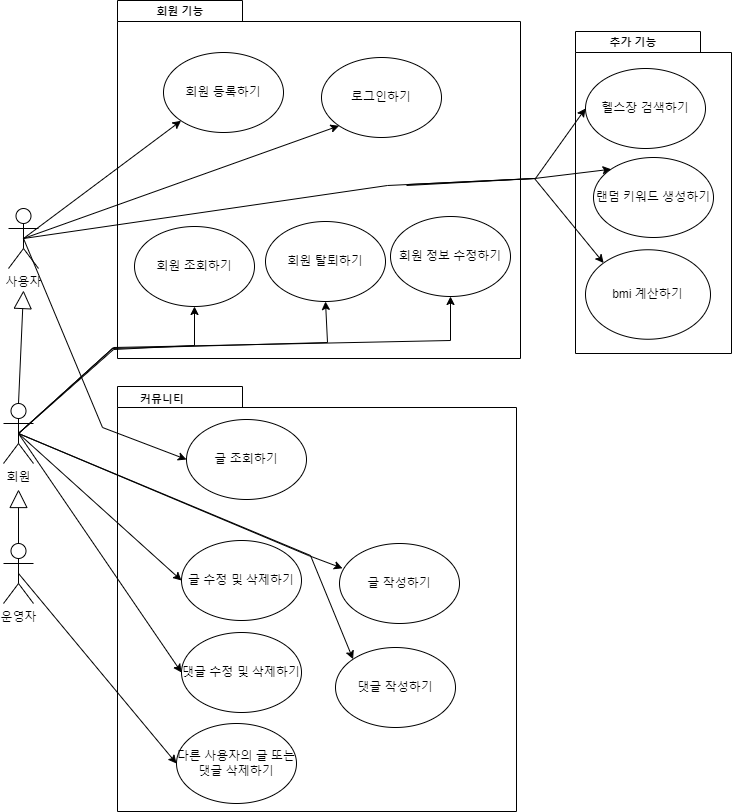

The diagram above was exported from draw.io. Its source (the exported page's mxGraphModel, read from the mxfile embedded in the PNG):
<mxGraphModel dx="1050" dy="1831" grid="0" gridSize="10" guides="1" tooltips="1" connect="1" arrows="1" fold="1" page="0" pageScale="1" pageWidth="1169" pageHeight="827" math="0" shadow="0">
  <root>
    <mxCell id="0" />
    <mxCell id="1" parent="0" />
    <mxCell id="TyvMzLIYv4KJz975zevj-1" value="사용자" style="shape=umlActor;verticalLabelPosition=bottom;verticalAlign=top;html=1;outlineConnect=0;" parent="1" vertex="1">
      <mxGeometry x="64" y="-601" width="30" height="60" as="geometry" />
    </mxCell>
    <mxCell id="9i96gzgpmykBnds_DL8u-9" value="" style="shape=folder;fontStyle=1;spacingTop=10;tabWidth=125;tabHeight=21;tabPosition=left;html=1;fontSize=11;" parent="1" vertex="1">
      <mxGeometry x="173" y="-809" width="403" height="358" as="geometry" />
    </mxCell>
    <mxCell id="9i96gzgpmykBnds_DL8u-10" value="회원 기능" style="text;align=center;fontStyle=1;verticalAlign=middle;spacingLeft=3;spacingRight=3;strokeColor=none;rotatable=0;points=[[0,0.5],[1,0.5]];portConstraint=eastwest;fontSize=11;" parent="1" vertex="1">
      <mxGeometry x="196" y="-809" width="80" height="20" as="geometry" />
    </mxCell>
    <mxCell id="9i96gzgpmykBnds_DL8u-13" value="로그인하기" style="ellipse;whiteSpace=wrap;html=1;" parent="1" vertex="1">
      <mxGeometry x="377" y="-752" width="120" height="80" as="geometry" />
    </mxCell>
    <mxCell id="9i96gzgpmykBnds_DL8u-14" value="회원 등록하기" style="ellipse;whiteSpace=wrap;html=1;" parent="1" vertex="1">
      <mxGeometry x="219" y="-757" width="120" height="80" as="geometry" />
    </mxCell>
    <mxCell id="9i96gzgpmykBnds_DL8u-15" value="" style="shape=folder;fontStyle=1;spacingTop=10;tabWidth=125;tabHeight=21;tabPosition=left;html=1;fontSize=11;" parent="1" vertex="1">
      <mxGeometry x="173" y="-423" width="399" height="425" as="geometry" />
    </mxCell>
    <mxCell id="9i96gzgpmykBnds_DL8u-16" value="커뮤니티" style="text;align=center;fontStyle=1;verticalAlign=middle;spacingLeft=3;spacingRight=3;strokeColor=none;rotatable=0;points=[[0,0.5],[1,0.5]];portConstraint=eastwest;fontSize=11;" parent="1" vertex="1">
      <mxGeometry x="178" y="-421" width="80" height="20" as="geometry" />
    </mxCell>
    <mxCell id="9i96gzgpmykBnds_DL8u-17" value="글 작성하기" style="ellipse;whiteSpace=wrap;html=1;" parent="1" vertex="1">
      <mxGeometry x="395" y="-266" width="120" height="80" as="geometry" />
    </mxCell>
    <mxCell id="9i96gzgpmykBnds_DL8u-18" value="댓글 작성하기" style="ellipse;whiteSpace=wrap;html=1;" parent="1" vertex="1">
      <mxGeometry x="391" y="-162" width="120" height="80" as="geometry" />
    </mxCell>
    <mxCell id="9i96gzgpmykBnds_DL8u-22" value="글 수정 및 삭제하기" style="ellipse;whiteSpace=wrap;html=1;" parent="1" vertex="1">
      <mxGeometry x="237" y="-269" width="120" height="80" as="geometry" />
    </mxCell>
    <mxCell id="9i96gzgpmykBnds_DL8u-24" value="댓글 수정 및 삭제하기" style="ellipse;whiteSpace=wrap;html=1;" parent="1" vertex="1">
      <mxGeometry x="237" y="-177" width="120" height="80" as="geometry" />
    </mxCell>
    <mxCell id="9i96gzgpmykBnds_DL8u-25" value="회원 탈퇴하기" style="ellipse;whiteSpace=wrap;html=1;" parent="1" vertex="1">
      <mxGeometry x="321" y="-588" width="120" height="80" as="geometry" />
    </mxCell>
    <mxCell id="9i96gzgpmykBnds_DL8u-26" value="글 조회하기" style="ellipse;whiteSpace=wrap;html=1;" parent="1" vertex="1">
      <mxGeometry x="242" y="-390" width="120" height="80" as="geometry" />
    </mxCell>
    <mxCell id="9i96gzgpmykBnds_DL8u-27" value="회원 조회하기" style="ellipse;whiteSpace=wrap;html=1;" parent="1" vertex="1">
      <mxGeometry x="190" y="-583" width="120" height="80" as="geometry" />
    </mxCell>
    <mxCell id="9i96gzgpmykBnds_DL8u-28" value="" style="shape=folder;fontStyle=1;spacingTop=10;tabWidth=125;tabHeight=21;tabPosition=left;html=1;fontSize=11;" parent="1" vertex="1">
      <mxGeometry x="631" y="-778" width="156" height="322" as="geometry" />
    </mxCell>
    <mxCell id="9i96gzgpmykBnds_DL8u-29" value="추가 기능" style="text;align=center;fontStyle=1;verticalAlign=middle;spacingLeft=3;spacingRight=3;strokeColor=none;rotatable=0;points=[[0,0.5],[1,0.5]];portConstraint=eastwest;fontSize=11;" parent="1" vertex="1">
      <mxGeometry x="649" y="-778" width="80" height="20" as="geometry" />
    </mxCell>
    <mxCell id="9i96gzgpmykBnds_DL8u-30" value="헬스장 검색하기" style="ellipse;whiteSpace=wrap;html=1;" parent="1" vertex="1">
      <mxGeometry x="641" y="-741" width="120" height="80" as="geometry" />
    </mxCell>
    <mxCell id="9i96gzgpmykBnds_DL8u-31" value="bmi 계산하기" style="ellipse;whiteSpace=wrap;html=1;" parent="1" vertex="1">
      <mxGeometry x="641" y="-559.75" width="125" height="89.5" as="geometry" />
    </mxCell>
    <mxCell id="9i96gzgpmykBnds_DL8u-34" value="다른 사용자의 글 또는 댓글 삭제하기" style="ellipse;whiteSpace=wrap;html=1;" parent="1" vertex="1">
      <mxGeometry x="232" y="-86" width="120" height="80" as="geometry" />
    </mxCell>
    <mxCell id="9i96gzgpmykBnds_DL8u-35" value="회원 정보 수정하기" style="ellipse;whiteSpace=wrap;html=1;" parent="1" vertex="1">
      <mxGeometry x="446" y="-593" width="120" height="80" as="geometry" />
    </mxCell>
    <mxCell id="9i96gzgpmykBnds_DL8u-36" value="랜덤 키워드 생성하기" style="ellipse;whiteSpace=wrap;html=1;" parent="1" vertex="1">
      <mxGeometry x="649" y="-652" width="120" height="80" as="geometry" />
    </mxCell>
    <mxCell id="X7TKJzOOAbTIhP6XKKEy-8" value="" style="endArrow=classic;html=1;rounded=0;entryX=0;entryY=1;entryDx=0;entryDy=0;exitX=0.5;exitY=0.5;exitDx=0;exitDy=0;exitPerimeter=0;" parent="1" source="TyvMzLIYv4KJz975zevj-1" target="9i96gzgpmykBnds_DL8u-13" edge="1">
      <mxGeometry width="50" height="50" relative="1" as="geometry">
        <mxPoint x="73" y="-465" as="sourcePoint" />
        <mxPoint x="798" y="-252" as="targetPoint" />
      </mxGeometry>
    </mxCell>
    <mxCell id="X7TKJzOOAbTIhP6XKKEy-9" value="" style="endArrow=classic;html=1;rounded=0;entryX=0;entryY=1;entryDx=0;entryDy=0;exitX=0.5;exitY=0.5;exitDx=0;exitDy=0;exitPerimeter=0;" parent="1" source="TyvMzLIYv4KJz975zevj-1" target="9i96gzgpmykBnds_DL8u-14" edge="1">
      <mxGeometry width="50" height="50" relative="1" as="geometry">
        <mxPoint x="728" y="-242" as="sourcePoint" />
        <mxPoint x="808" y="-242" as="targetPoint" />
        <Array as="points" />
      </mxGeometry>
    </mxCell>
    <mxCell id="X7TKJzOOAbTIhP6XKKEy-13" value="회원" style="shape=umlActor;verticalLabelPosition=bottom;verticalAlign=top;html=1;" parent="1" vertex="1">
      <mxGeometry x="59" y="-406" width="30" height="60" as="geometry" />
    </mxCell>
    <mxCell id="X7TKJzOOAbTIhP6XKKEy-16" value="" style="endArrow=classic;html=1;rounded=0;entryX=0.5;entryY=1;entryDx=0;entryDy=0;exitX=0.5;exitY=0.5;exitDx=0;exitDy=0;exitPerimeter=0;" parent="1" source="X7TKJzOOAbTIhP6XKKEy-13" target="9i96gzgpmykBnds_DL8u-35" edge="1">
      <mxGeometry width="50" height="50" relative="1" as="geometry">
        <mxPoint x="678" y="-292" as="sourcePoint" />
        <mxPoint x="758" y="-292" as="targetPoint" />
        <Array as="points">
          <mxPoint x="169" y="-462" />
          <mxPoint x="506" y="-469" />
        </Array>
      </mxGeometry>
    </mxCell>
    <mxCell id="X7TKJzOOAbTIhP6XKKEy-17" value="" style="endArrow=classic;html=1;rounded=0;entryX=0.5;entryY=1;entryDx=0;entryDy=0;exitX=0.5;exitY=0.5;exitDx=0;exitDy=0;exitPerimeter=0;" parent="1" source="X7TKJzOOAbTIhP6XKKEy-13" target="9i96gzgpmykBnds_DL8u-25" edge="1">
      <mxGeometry width="50" height="50" relative="1" as="geometry">
        <mxPoint x="688" y="-282" as="sourcePoint" />
        <mxPoint x="768" y="-282" as="targetPoint" />
        <Array as="points">
          <mxPoint x="168" y="-461" />
          <mxPoint x="383" y="-467" />
        </Array>
      </mxGeometry>
    </mxCell>
    <mxCell id="X7TKJzOOAbTIhP6XKKEy-18" value="" style="endArrow=classic;html=1;rounded=0;entryX=0.5;entryY=1;entryDx=0;entryDy=0;exitX=0.5;exitY=0.5;exitDx=0;exitDy=0;exitPerimeter=0;" parent="1" source="X7TKJzOOAbTIhP6XKKEy-13" target="9i96gzgpmykBnds_DL8u-27" edge="1">
      <mxGeometry width="50" height="50" relative="1" as="geometry">
        <mxPoint x="698" y="-272" as="sourcePoint" />
        <mxPoint x="778" y="-272" as="targetPoint" />
        <Array as="points">
          <mxPoint x="169" y="-460" />
          <mxPoint x="250" y="-464" />
        </Array>
      </mxGeometry>
    </mxCell>
    <mxCell id="X7TKJzOOAbTIhP6XKKEy-19" value="" style="endArrow=block;endSize=16;endFill=0;html=1;rounded=0;exitX=0.5;exitY=0;exitDx=0;exitDy=0;exitPerimeter=0;" parent="1" source="X7TKJzOOAbTIhP6XKKEy-13" edge="1">
      <mxGeometry width="160" relative="1" as="geometry">
        <mxPoint x="44" y="-256" as="sourcePoint" />
        <mxPoint x="79" y="-519" as="targetPoint" />
      </mxGeometry>
    </mxCell>
    <mxCell id="X7TKJzOOAbTIhP6XKKEy-20" value="" style="endArrow=classic;html=1;rounded=0;entryX=0;entryY=0.5;entryDx=0;entryDy=0;exitX=0.5;exitY=0.5;exitDx=0;exitDy=0;exitPerimeter=0;" parent="1" source="TyvMzLIYv4KJz975zevj-1" target="9i96gzgpmykBnds_DL8u-30" edge="1">
      <mxGeometry width="50" height="50" relative="1" as="geometry">
        <mxPoint x="89" y="-561" as="sourcePoint" />
        <mxPoint x="196" y="-625" as="targetPoint" />
        <Array as="points">
          <mxPoint x="443" y="-624" />
          <mxPoint x="591" y="-631" />
        </Array>
      </mxGeometry>
    </mxCell>
    <mxCell id="X7TKJzOOAbTIhP6XKKEy-21" value="" style="endArrow=classic;html=1;rounded=0;entryX=0;entryY=0;entryDx=0;entryDy=0;" parent="1" target="9i96gzgpmykBnds_DL8u-36" edge="1">
      <mxGeometry width="50" height="50" relative="1" as="geometry">
        <mxPoint x="462" y="-624" as="sourcePoint" />
        <mxPoint x="758" y="-292" as="targetPoint" />
        <Array as="points">
          <mxPoint x="590" y="-631" />
        </Array>
      </mxGeometry>
    </mxCell>
    <mxCell id="X7TKJzOOAbTIhP6XKKEy-24" value="" style="endArrow=classic;html=1;rounded=0;exitX=0.5;exitY=0.5;exitDx=0;exitDy=0;exitPerimeter=0;entryX=0;entryY=0;entryDx=0;entryDy=0;" parent="1" source="X7TKJzOOAbTIhP6XKKEy-13" target="9i96gzgpmykBnds_DL8u-18" edge="1">
      <mxGeometry width="50" height="50" relative="1" as="geometry">
        <mxPoint x="109" y="-367" as="sourcePoint" />
        <mxPoint x="393" y="-236" as="targetPoint" />
        <Array as="points">
          <mxPoint x="366" y="-254" />
        </Array>
      </mxGeometry>
    </mxCell>
    <mxCell id="X7TKJzOOAbTIhP6XKKEy-26" value="" style="endArrow=classic;html=1;rounded=0;entryX=0;entryY=0.5;entryDx=0;entryDy=0;exitX=0.5;exitY=0.5;exitDx=0;exitDy=0;exitPerimeter=0;" parent="1" source="X7TKJzOOAbTIhP6XKKEy-13" target="9i96gzgpmykBnds_DL8u-22" edge="1">
      <mxGeometry width="50" height="50" relative="1" as="geometry">
        <mxPoint x="116" y="-334" as="sourcePoint" />
        <mxPoint x="758" y="-292" as="targetPoint" />
      </mxGeometry>
    </mxCell>
    <mxCell id="X7TKJzOOAbTIhP6XKKEy-27" value="" style="endArrow=classic;html=1;rounded=0;entryX=0;entryY=0.5;entryDx=0;entryDy=0;exitX=0.5;exitY=0.5;exitDx=0;exitDy=0;exitPerimeter=0;" parent="1" source="X7TKJzOOAbTIhP6XKKEy-13" target="9i96gzgpmykBnds_DL8u-24" edge="1">
      <mxGeometry width="50" height="50" relative="1" as="geometry">
        <mxPoint x="688" y="-282" as="sourcePoint" />
        <mxPoint x="768" y="-282" as="targetPoint" />
      </mxGeometry>
    </mxCell>
    <mxCell id="X7TKJzOOAbTIhP6XKKEy-28" value="" style="endArrow=classic;html=1;rounded=0;entryX=0;entryY=0;entryDx=0;entryDy=0;" parent="1" target="9i96gzgpmykBnds_DL8u-31" edge="1">
      <mxGeometry width="50" height="50" relative="1" as="geometry">
        <mxPoint x="463" y="-625" as="sourcePoint" />
        <mxPoint x="635" y="-531" as="targetPoint" />
        <Array as="points">
          <mxPoint x="590" y="-631" />
        </Array>
      </mxGeometry>
    </mxCell>
    <mxCell id="X7TKJzOOAbTIhP6XKKEy-30" value="운영자" style="shape=umlActor;verticalLabelPosition=bottom;verticalAlign=top;html=1;" parent="1" vertex="1">
      <mxGeometry x="59" y="-266" width="30" height="60" as="geometry" />
    </mxCell>
    <mxCell id="X7TKJzOOAbTIhP6XKKEy-32" value="" style="endArrow=classic;html=1;rounded=0;exitX=0.5;exitY=0.5;exitDx=0;exitDy=0;exitPerimeter=0;entryX=0;entryY=0.5;entryDx=0;entryDy=0;" parent="1" source="X7TKJzOOAbTIhP6XKKEy-30" target="9i96gzgpmykBnds_DL8u-34" edge="1">
      <mxGeometry width="50" height="50" relative="1" as="geometry">
        <mxPoint x="678" y="-292" as="sourcePoint" />
        <mxPoint x="348" y="-24" as="targetPoint" />
        <Array as="points" />
      </mxGeometry>
    </mxCell>
    <mxCell id="X7TKJzOOAbTIhP6XKKEy-33" value="" style="endArrow=block;endSize=16;endFill=0;html=1;rounded=0;exitX=0.5;exitY=0;exitDx=0;exitDy=0;exitPerimeter=0;" parent="1" source="X7TKJzOOAbTIhP6XKKEy-30" edge="1">
      <mxGeometry width="160" relative="1" as="geometry">
        <mxPoint x="84" y="-396" as="sourcePoint" />
        <mxPoint x="74" y="-320" as="targetPoint" />
      </mxGeometry>
    </mxCell>
    <mxCell id="NucytCB1R4DhG5wYs-DQ-20" value="" style="endArrow=classic;html=1;rounded=0;exitX=0.5;exitY=0.5;exitDx=0;exitDy=0;exitPerimeter=0;entryX=0.025;entryY=0.31;entryDx=0;entryDy=0;entryPerimeter=0;" edge="1" parent="1" source="X7TKJzOOAbTIhP6XKKEy-13" target="9i96gzgpmykBnds_DL8u-17">
      <mxGeometry width="50" height="50" relative="1" as="geometry">
        <mxPoint x="84" y="-366" as="sourcePoint" />
        <mxPoint x="419" y="-140" as="targetPoint" />
        <Array as="points">
          <mxPoint x="364" y="-254" />
        </Array>
      </mxGeometry>
    </mxCell>
    <mxCell id="NucytCB1R4DhG5wYs-DQ-21" value="" style="endArrow=classic;html=1;rounded=0;entryX=0;entryY=0.5;entryDx=0;entryDy=0;exitX=0.5;exitY=0.5;exitDx=0;exitDy=0;exitPerimeter=0;" edge="1" parent="1" source="TyvMzLIYv4KJz975zevj-1" target="9i96gzgpmykBnds_DL8u-26">
      <mxGeometry width="50" height="50" relative="1" as="geometry">
        <mxPoint x="89" y="-561" as="sourcePoint" />
        <mxPoint x="247" y="-679" as="targetPoint" />
        <Array as="points">
          <mxPoint x="158" y="-382" />
        </Array>
      </mxGeometry>
    </mxCell>
  </root>
</mxGraphModel>